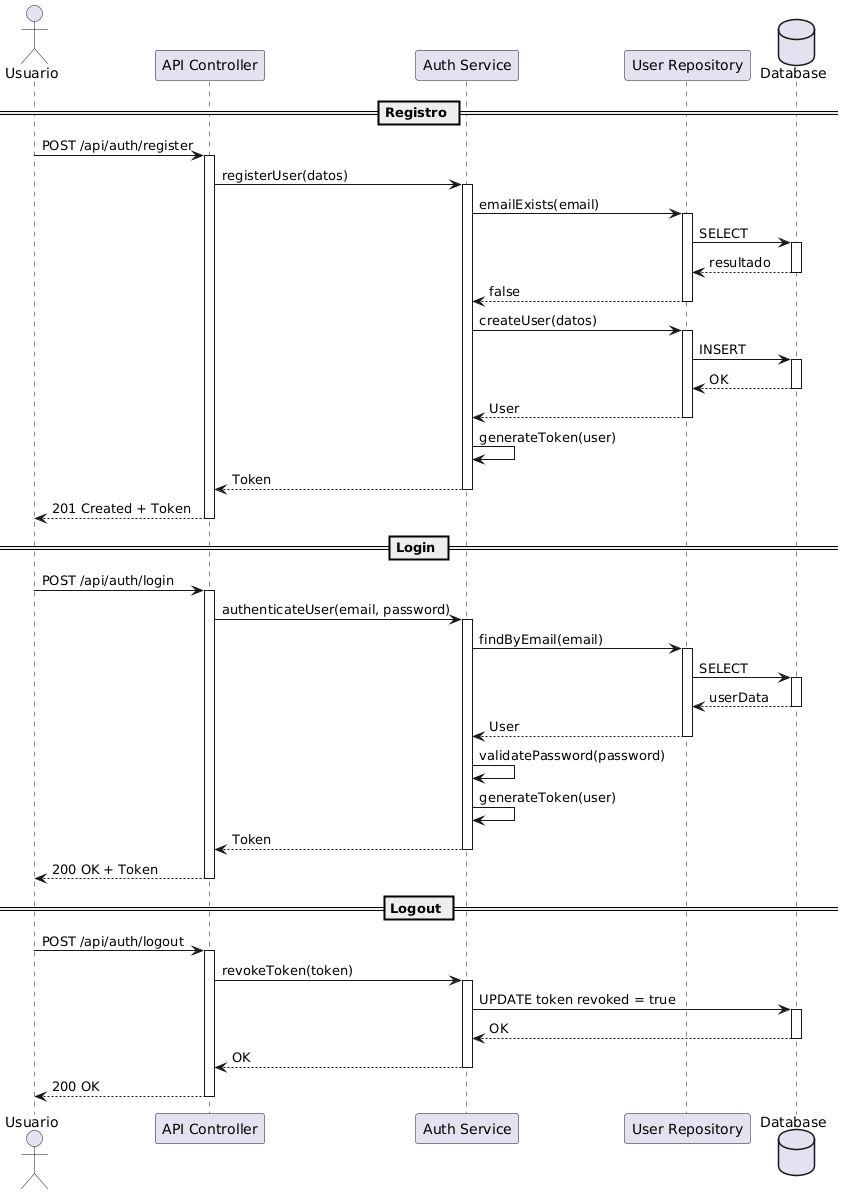

The diagram above was rendered by PlantUML. Its source (embedded in the PNG):
@startuml
actor "Usuario" as user
participant "API Controller" as api
participant "Auth Service" as auth
participant "User Repository" as repo
database "Database" as db

== Registro ==

user -> api : POST /api/auth/register
activate api
api -> auth : registerUser(datos)
activate auth
auth -> repo : emailExists(email)
activate repo
repo -> db : SELECT
activate db
db --> repo : resultado
deactivate db
repo --> auth : false
deactivate repo
auth -> repo : createUser(datos)
activate repo
repo -> db : INSERT
activate db
db --> repo : OK
deactivate db
repo --> auth : User
deactivate repo
auth -> auth : generateToken(user)
auth --> api : Token
deactivate auth
api --> user : 201 Created + Token
deactivate api

== Login ==

user -> api : POST /api/auth/login
activate api
api -> auth : authenticateUser(email, password)
activate auth
auth -> repo : findByEmail(email)
activate repo
repo -> db : SELECT
activate db
db --> repo : userData
deactivate db
repo --> auth : User
deactivate repo
auth -> auth : validatePassword(password)
auth -> auth : generateToken(user)
auth --> api : Token
deactivate auth
api --> user : 200 OK + Token
deactivate api

== Logout ==

user -> api : POST /api/auth/logout
activate api
api -> auth : revokeToken(token)
activate auth
auth -> db : UPDATE token revoked = true
activate db
db --> auth : OK
deactivate db
auth --> api : OK
deactivate auth
api --> user : 200 OK
deactivate api
@enduml